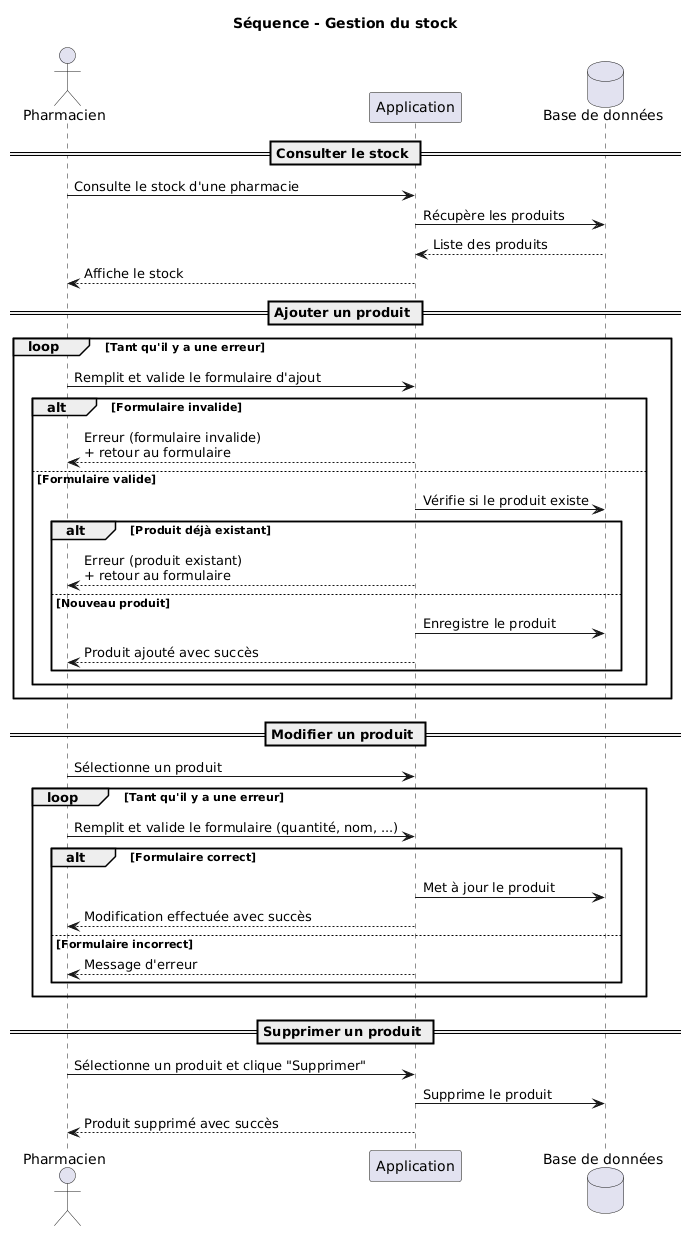

The diagram above was rendered by PlantUML. Its source (embedded in the PNG):
@startuml
title Séquence - Gestion du stock

actor Pharmacien
participant "Application" as App
database "Base de données" as DB

== Consulter le stock ==
Pharmacien -> App : Consulte le stock d'une pharmacie
App -> DB : Récupère les produits
DB --> App : Liste des produits
App --> Pharmacien : Affiche le stock

== Ajouter un produit ==
loop Tant qu'il y a une erreur
  Pharmacien -> App : Remplit et valide le formulaire d'ajout
  alt Formulaire invalide
    App --> Pharmacien : Erreur (formulaire invalide)\n+ retour au formulaire
  else Formulaire valide
    App -> DB : Vérifie si le produit existe
    alt Produit déjà existant
      App --> Pharmacien : Erreur (produit existant)\n+ retour au formulaire
    else Nouveau produit
      App -> DB : Enregistre le produit
      App --> Pharmacien : Produit ajouté avec succès
    end
  end
end

== Modifier un produit ==
Pharmacien -> App : Sélectionne un produit
loop Tant qu'il y a une erreur
  Pharmacien -> App : Remplit et valide le formulaire (quantité, nom, ...)
  alt Formulaire correct
    App -> DB : Met à jour le produit
    App --> Pharmacien : Modification effectuée avec succès
  else Formulaire incorrect
    App --> Pharmacien : Message d'erreur
  end
end

== Supprimer un produit ==
Pharmacien -> App : Sélectionne un produit et clique "Supprimer"
App -> DB : Supprime le produit
App --> Pharmacien : Produit supprimé avec succès
@enduml